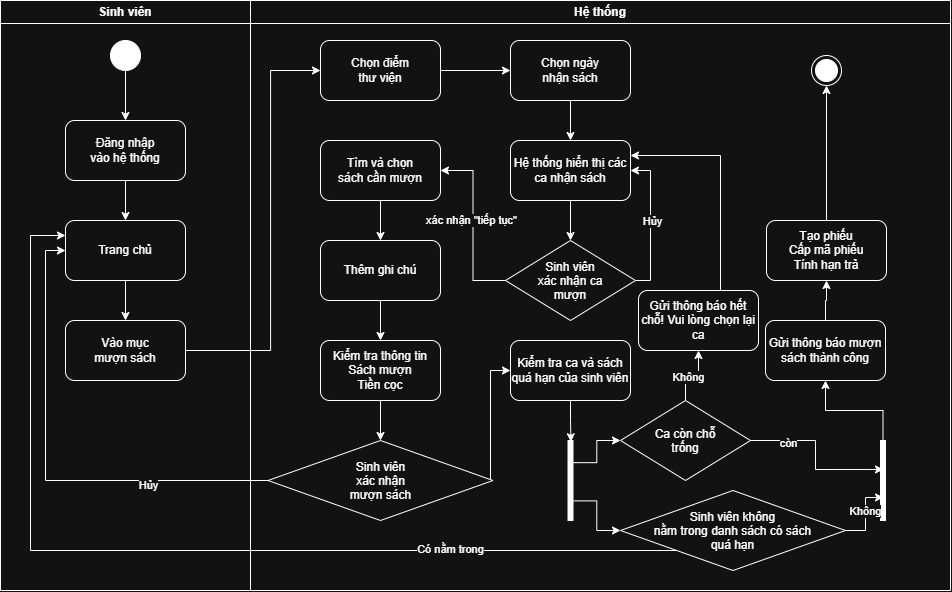

The diagram above was exported from draw.io. Its source (the exported page's mxGraphModel, read from the mxfile embedded in the PNG):
<mxGraphModel dx="698" dy="832" grid="1" gridSize="10" guides="1" tooltips="1" connect="1" arrows="1" fold="1" page="1" pageScale="1" pageWidth="850" pageHeight="1100" math="0" shadow="0">
  <root>
    <mxCell id="0" />
    <mxCell id="1" parent="0" />
    <mxCell id="J403va_5K11U1uVvyNKb-1" parent="1" style="swimlane;whiteSpace=wrap;html=1;" value="Sinh viên" vertex="1">
      <mxGeometry height="590" width="250" x="110" y="320" as="geometry" />
    </mxCell>
    <mxCell id="J403va_5K11U1uVvyNKb-5" edge="1" parent="J403va_5K11U1uVvyNKb-1" source="J403va_5K11U1uVvyNKb-3" style="edgeStyle=orthogonalEdgeStyle;rounded=0;orthogonalLoop=1;jettySize=auto;html=1;entryX=0.5;entryY=0;entryDx=0;entryDy=0;" target="J403va_5K11U1uVvyNKb-4">
      <mxGeometry relative="1" as="geometry" />
    </mxCell>
    <mxCell id="J403va_5K11U1uVvyNKb-3" parent="J403va_5K11U1uVvyNKb-1" style="ellipse;fillColor=strokeColor;html=1;" value="" vertex="1">
      <mxGeometry height="30" width="30" x="110" y="40" as="geometry" />
    </mxCell>
    <mxCell id="J403va_5K11U1uVvyNKb-13" edge="1" parent="J403va_5K11U1uVvyNKb-1" source="J403va_5K11U1uVvyNKb-4" style="edgeStyle=orthogonalEdgeStyle;rounded=0;orthogonalLoop=1;jettySize=auto;html=1;" value="">
      <mxGeometry relative="1" as="geometry">
        <mxPoint x="125" y="220" as="targetPoint" />
      </mxGeometry>
    </mxCell>
    <mxCell id="J403va_5K11U1uVvyNKb-4" parent="J403va_5K11U1uVvyNKb-1" style="rounded=1;whiteSpace=wrap;html=1;" value="Đăng nhập &lt;br&gt;vào hệ thống" vertex="1">
      <mxGeometry height="60" width="120" x="65" y="120" as="geometry" />
    </mxCell>
    <mxCell id="J403va_5K11U1uVvyNKb-42" edge="1" parent="J403va_5K11U1uVvyNKb-1" source="J403va_5K11U1uVvyNKb-40" style="edgeStyle=orthogonalEdgeStyle;rounded=0;orthogonalLoop=1;jettySize=auto;html=1;" target="J403va_5K11U1uVvyNKb-41" value="">
      <mxGeometry relative="1" as="geometry" />
    </mxCell>
    <mxCell id="J403va_5K11U1uVvyNKb-40" parent="J403va_5K11U1uVvyNKb-1" style="rounded=1;whiteSpace=wrap;html=1;" value="Trang chủ" vertex="1">
      <mxGeometry height="60" width="120" x="65" y="220" as="geometry" />
    </mxCell>
    <mxCell id="J403va_5K11U1uVvyNKb-41" parent="J403va_5K11U1uVvyNKb-1" style="rounded=1;whiteSpace=wrap;html=1;" value="Vào mục&lt;br&gt;mượn sách" vertex="1">
      <mxGeometry height="60" width="120" x="65" y="320" as="geometry" />
    </mxCell>
    <mxCell id="J403va_5K11U1uVvyNKb-2" parent="1" style="swimlane;whiteSpace=wrap;html=1;" value="Hệ thống" vertex="1">
      <mxGeometry height="590" width="700" x="360" y="320" as="geometry" />
    </mxCell>
    <mxCell id="J403va_5K11U1uVvyNKb-9" edge="1" parent="J403va_5K11U1uVvyNKb-2" source="J403va_5K11U1uVvyNKb-6" style="edgeStyle=orthogonalEdgeStyle;rounded=0;orthogonalLoop=1;jettySize=auto;html=1;" target="J403va_5K11U1uVvyNKb-8" value="">
      <mxGeometry relative="1" as="geometry" />
    </mxCell>
    <mxCell id="J403va_5K11U1uVvyNKb-6" parent="J403va_5K11U1uVvyNKb-2" style="rounded=1;whiteSpace=wrap;html=1;" value="Chọn điểm &lt;br&gt;thư viện" vertex="1">
      <mxGeometry height="60" width="120" x="70" y="40" as="geometry" />
    </mxCell>
    <mxCell id="J403va_5K11U1uVvyNKb-11" edge="1" parent="J403va_5K11U1uVvyNKb-2" source="J403va_5K11U1uVvyNKb-8" style="edgeStyle=orthogonalEdgeStyle;rounded=0;orthogonalLoop=1;jettySize=auto;html=1;" target="J403va_5K11U1uVvyNKb-10" value="">
      <mxGeometry relative="1" as="geometry" />
    </mxCell>
    <mxCell id="J403va_5K11U1uVvyNKb-8" parent="J403va_5K11U1uVvyNKb-2" style="rounded=1;whiteSpace=wrap;html=1;" value="Chọn ngày&lt;br&gt;nhận sách" vertex="1">
      <mxGeometry height="60" width="120" x="260" y="40" as="geometry" />
    </mxCell>
    <mxCell id="J403va_5K11U1uVvyNKb-16" edge="1" parent="J403va_5K11U1uVvyNKb-2" source="J403va_5K11U1uVvyNKb-10" style="edgeStyle=orthogonalEdgeStyle;rounded=0;orthogonalLoop=1;jettySize=auto;html=1;" target="J403va_5K11U1uVvyNKb-15" value="">
      <mxGeometry relative="1" as="geometry" />
    </mxCell>
    <mxCell id="J403va_5K11U1uVvyNKb-10" parent="J403va_5K11U1uVvyNKb-2" style="rounded=1;whiteSpace=wrap;html=1;" value="Hệ thống hiển thị các ca nhận sách" vertex="1">
      <mxGeometry height="60" width="120" x="260" y="140" as="geometry" />
    </mxCell>
    <mxCell id="J403va_5K11U1uVvyNKb-18" edge="1" parent="J403va_5K11U1uVvyNKb-2" source="J403va_5K11U1uVvyNKb-15" style="edgeStyle=orthogonalEdgeStyle;rounded=0;orthogonalLoop=1;jettySize=auto;html=1;entryX=1;entryY=0.5;entryDx=0;entryDy=0;exitX=1;exitY=0.5;exitDx=0;exitDy=0;" target="J403va_5K11U1uVvyNKb-10">
      <mxGeometry relative="1" as="geometry">
        <Array as="points">
          <mxPoint x="400" y="280" />
          <mxPoint x="400" y="170" />
        </Array>
        <mxPoint x="230" y="170" as="targetPoint" />
      </mxGeometry>
    </mxCell>
    <mxCell id="J403va_5K11U1uVvyNKb-19" connectable="0" parent="J403va_5K11U1uVvyNKb-18" style="edgeLabel;html=1;align=center;verticalAlign=middle;resizable=0;points=[];" value="Hủy" vertex="1">
      <mxGeometry relative="1" x="-0.1034" y="-1" as="geometry">
        <mxPoint y="-10" as="offset" />
      </mxGeometry>
    </mxCell>
    <mxCell id="J403va_5K11U1uVvyNKb-29" edge="1" parent="J403va_5K11U1uVvyNKb-2" source="J403va_5K11U1uVvyNKb-15" style="edgeStyle=orthogonalEdgeStyle;rounded=0;orthogonalLoop=1;jettySize=auto;html=1;entryX=1;entryY=0.5;entryDx=0;entryDy=0;" target="J403va_5K11U1uVvyNKb-28">
      <mxGeometry relative="1" as="geometry" />
    </mxCell>
    <mxCell id="J403va_5K11U1uVvyNKb-30" connectable="0" parent="J403va_5K11U1uVvyNKb-29" style="edgeLabel;html=1;align=center;verticalAlign=middle;resizable=0;points=[];" value="xác nhận &quot;tiếp tục&quot;" vertex="1">
      <mxGeometry relative="1" x="0.0629" y="2" as="geometry">
        <mxPoint as="offset" />
      </mxGeometry>
    </mxCell>
    <mxCell id="J403va_5K11U1uVvyNKb-15" parent="J403va_5K11U1uVvyNKb-2" style="rhombus;whiteSpace=wrap;html=1;shapeInside=1;" value="Sinh viên xác nhận ca mượn" vertex="1">
      <mxGeometry height="80" width="130" x="255" y="240" as="geometry" />
    </mxCell>
    <mxCell id="J403va_5K11U1uVvyNKb-32" edge="1" parent="J403va_5K11U1uVvyNKb-2" source="J403va_5K11U1uVvyNKb-28" style="edgeStyle=orthogonalEdgeStyle;rounded=0;orthogonalLoop=1;jettySize=auto;html=1;" target="J403va_5K11U1uVvyNKb-31" value="">
      <mxGeometry relative="1" as="geometry" />
    </mxCell>
    <mxCell id="J403va_5K11U1uVvyNKb-28" parent="J403va_5K11U1uVvyNKb-2" style="rounded=1;whiteSpace=wrap;html=1;" value="Tìm và chọn &lt;br&gt;sách cần mượn" vertex="1">
      <mxGeometry height="60" width="120" x="70" y="140" as="geometry" />
    </mxCell>
    <mxCell id="J403va_5K11U1uVvyNKb-34" edge="1" parent="J403va_5K11U1uVvyNKb-2" source="J403va_5K11U1uVvyNKb-31" style="edgeStyle=orthogonalEdgeStyle;rounded=0;orthogonalLoop=1;jettySize=auto;html=1;" target="J403va_5K11U1uVvyNKb-33" value="">
      <mxGeometry relative="1" as="geometry" />
    </mxCell>
    <mxCell id="J403va_5K11U1uVvyNKb-31" parent="J403va_5K11U1uVvyNKb-2" style="rounded=1;whiteSpace=wrap;html=1;" value="Thêm ghi chú" vertex="1">
      <mxGeometry height="60" width="120" x="70" y="240" as="geometry" />
    </mxCell>
    <mxCell id="J403va_5K11U1uVvyNKb-36" edge="1" parent="J403va_5K11U1uVvyNKb-2" source="J403va_5K11U1uVvyNKb-33" style="edgeStyle=orthogonalEdgeStyle;rounded=0;orthogonalLoop=1;jettySize=auto;html=1;" target="J403va_5K11U1uVvyNKb-35" value="">
      <mxGeometry relative="1" as="geometry" />
    </mxCell>
    <mxCell id="J403va_5K11U1uVvyNKb-33" parent="J403va_5K11U1uVvyNKb-2" style="rounded=1;whiteSpace=wrap;html=1;" value="Kiểm tra thông tin&lt;br&gt;Sách mượn&lt;br&gt;Tiền cọc" vertex="1">
      <mxGeometry height="60" width="120" x="70" y="340" as="geometry" />
    </mxCell>
    <mxCell id="J403va_5K11U1uVvyNKb-46" edge="1" parent="J403va_5K11U1uVvyNKb-2" source="J403va_5K11U1uVvyNKb-35" style="edgeStyle=orthogonalEdgeStyle;rounded=0;orthogonalLoop=1;jettySize=auto;html=1;entryX=0;entryY=0.5;entryDx=0;entryDy=0;" target="J403va_5K11U1uVvyNKb-45">
      <mxGeometry relative="1" as="geometry">
        <Array as="points">
          <mxPoint x="240" y="370" />
        </Array>
      </mxGeometry>
    </mxCell>
    <mxCell id="J403va_5K11U1uVvyNKb-35" parent="J403va_5K11U1uVvyNKb-2" style="rhombus;whiteSpace=wrap;html=1;shapeInside=1;" value="Sinh viên &lt;br&gt;xác nhận &lt;br&gt;mượn sách" vertex="1">
      <mxGeometry height="80" width="225" x="17.5" y="440" as="geometry" />
    </mxCell>
    <mxCell id="J403va_5K11U1uVvyNKb-45" parent="J403va_5K11U1uVvyNKb-2" style="rounded=1;whiteSpace=wrap;html=1;" value="Kiểm tra ca và sách quá hạn của sinh viên" vertex="1">
      <mxGeometry height="60" width="120" x="260" y="340" as="geometry" />
    </mxCell>
    <mxCell id="J403va_5K11U1uVvyNKb-50" edge="1" parent="J403va_5K11U1uVvyNKb-2" source="J403va_5K11U1uVvyNKb-47" style="edgeStyle=orthogonalEdgeStyle;rounded=0;orthogonalLoop=1;jettySize=auto;html=1;entryX=0;entryY=0.5;entryDx=0;entryDy=0;exitX=0.045;exitY=0.723;exitDx=0;exitDy=0;exitPerimeter=0;">
      <mxGeometry relative="1" as="geometry">
        <mxPoint x="370" y="440" as="targetPoint" />
      </mxGeometry>
    </mxCell>
    <mxCell id="J403va_5K11U1uVvyNKb-52" edge="1" parent="J403va_5K11U1uVvyNKb-2" source="J403va_5K11U1uVvyNKb-47" style="edgeStyle=orthogonalEdgeStyle;rounded=0;orthogonalLoop=1;jettySize=auto;html=1;entryX=0;entryY=0.5;entryDx=0;entryDy=0;exitX=-0.136;exitY=0.245;exitDx=0;exitDy=0;exitPerimeter=0;" target="J403va_5K11U1uVvyNKb-55">
      <mxGeometry relative="1" as="geometry">
        <mxPoint x="370" y="530" as="targetPoint" />
      </mxGeometry>
    </mxCell>
    <mxCell id="J403va_5K11U1uVvyNKb-47" parent="J403va_5K11U1uVvyNKb-2" style="html=1;points=[];perimeter=orthogonalPerimeter;fillColor=strokeColor;rotation=-180;" value="" vertex="1">
      <mxGeometry height="80" width="5" x="317.5" y="440" as="geometry" />
    </mxCell>
    <mxCell id="J403va_5K11U1uVvyNKb-48" edge="1" parent="J403va_5K11U1uVvyNKb-2" source="J403va_5K11U1uVvyNKb-45" style="edgeStyle=orthogonalEdgeStyle;rounded=0;orthogonalLoop=1;jettySize=auto;html=1;entryX=0.409;entryY=0.984;entryDx=0;entryDy=0;entryPerimeter=0;" target="J403va_5K11U1uVvyNKb-47">
      <mxGeometry relative="1" as="geometry" />
    </mxCell>
    <mxCell id="J403va_5K11U1uVvyNKb-58" edge="1" parent="J403va_5K11U1uVvyNKb-2" source="J403va_5K11U1uVvyNKb-54" style="edgeStyle=orthogonalEdgeStyle;rounded=0;orthogonalLoop=1;jettySize=auto;html=1;entryX=0.5;entryY=1;entryDx=0;entryDy=0;" target="J403va_5K11U1uVvyNKb-75">
      <mxGeometry relative="1" as="geometry" />
    </mxCell>
    <mxCell id="J403va_5K11U1uVvyNKb-59" connectable="0" parent="J403va_5K11U1uVvyNKb-58" style="edgeLabel;html=1;align=center;verticalAlign=middle;resizable=0;points=[];" value="Không" vertex="1">
      <mxGeometry relative="1" x="-0.2533" y="-2" as="geometry">
        <mxPoint as="offset" />
      </mxGeometry>
    </mxCell>
    <mxCell id="J403va_5K11U1uVvyNKb-54" parent="J403va_5K11U1uVvyNKb-2" style="rhombus;whiteSpace=wrap;html=1;shapeInside=1;" value="Ca còn chỗ trống" vertex="1">
      <mxGeometry height="80" width="130" x="370" y="400" as="geometry" />
    </mxCell>
    <mxCell id="J403va_5K11U1uVvyNKb-55" parent="J403va_5K11U1uVvyNKb-2" style="rhombus;whiteSpace=wrap;html=1;shapeInside=1;" value="Sinh viên không nằm trong danh sách có sách quá hạn" vertex="1">
      <mxGeometry height="80" width="225" x="370" y="490" as="geometry" />
    </mxCell>
    <mxCell id="J403va_5K11U1uVvyNKb-68" edge="1" parent="J403va_5K11U1uVvyNKb-2" source="J403va_5K11U1uVvyNKb-62" style="edgeStyle=orthogonalEdgeStyle;rounded=0;orthogonalLoop=1;jettySize=auto;html=1;entryX=0.5;entryY=1;entryDx=0;entryDy=0;" target="J403va_5K11U1uVvyNKb-67">
      <mxGeometry relative="1" as="geometry" />
    </mxCell>
    <mxCell id="J403va_5K11U1uVvyNKb-62" parent="J403va_5K11U1uVvyNKb-2" style="html=1;points=[];perimeter=orthogonalPerimeter;fillColor=strokeColor;rotation=-180;" value="" vertex="1">
      <mxGeometry height="80" width="5" x="630" y="440" as="geometry" />
    </mxCell>
    <mxCell id="J403va_5K11U1uVvyNKb-63" edge="1" parent="J403va_5K11U1uVvyNKb-2" source="J403va_5K11U1uVvyNKb-54" style="edgeStyle=orthogonalEdgeStyle;rounded=0;orthogonalLoop=1;jettySize=auto;html=1;entryX=0.4;entryY=0.638;entryDx=0;entryDy=0;entryPerimeter=0;" target="J403va_5K11U1uVvyNKb-62">
      <mxGeometry relative="1" as="geometry" />
    </mxCell>
    <mxCell id="J403va_5K11U1uVvyNKb-65" connectable="0" parent="J403va_5K11U1uVvyNKb-63" style="edgeLabel;html=1;align=center;verticalAlign=middle;resizable=0;points=[];" value="còn" vertex="1">
      <mxGeometry relative="1" x="-0.5432" y="-2" as="geometry">
        <mxPoint as="offset" />
      </mxGeometry>
    </mxCell>
    <mxCell id="J403va_5K11U1uVvyNKb-64" edge="1" parent="J403va_5K11U1uVvyNKb-2" source="J403va_5K11U1uVvyNKb-55" style="edgeStyle=orthogonalEdgeStyle;rounded=0;orthogonalLoop=1;jettySize=auto;html=1;entryX=0.4;entryY=0.288;entryDx=0;entryDy=0;entryPerimeter=0;" target="J403va_5K11U1uVvyNKb-62">
      <mxGeometry relative="1" as="geometry" />
    </mxCell>
    <mxCell id="J403va_5K11U1uVvyNKb-66" connectable="0" parent="J403va_5K11U1uVvyNKb-64" style="edgeLabel;html=1;align=center;verticalAlign=middle;resizable=0;points=[];" value="Không" vertex="1">
      <mxGeometry relative="1" x="0.1268" y="1" as="geometry">
        <mxPoint as="offset" />
      </mxGeometry>
    </mxCell>
    <mxCell id="J403va_5K11U1uVvyNKb-73" edge="1" parent="J403va_5K11U1uVvyNKb-2" source="J403va_5K11U1uVvyNKb-67" style="edgeStyle=orthogonalEdgeStyle;rounded=0;orthogonalLoop=1;jettySize=auto;html=1;" target="J403va_5K11U1uVvyNKb-72" value="">
      <mxGeometry relative="1" as="geometry" />
    </mxCell>
    <mxCell id="J403va_5K11U1uVvyNKb-67" parent="J403va_5K11U1uVvyNKb-2" style="rounded=1;whiteSpace=wrap;html=1;" value="Gửi thông báo mượn&lt;br&gt;sách thành công" vertex="1">
      <mxGeometry height="60" width="120" x="515" y="320" as="geometry" />
    </mxCell>
    <mxCell id="J403va_5K11U1uVvyNKb-69" parent="J403va_5K11U1uVvyNKb-2" style="ellipse;html=1;shape=endState;fillColor=strokeColor;" value="" vertex="1">
      <mxGeometry height="30" width="30" x="561" y="55" as="geometry" />
    </mxCell>
    <mxCell id="J403va_5K11U1uVvyNKb-74" edge="1" parent="J403va_5K11U1uVvyNKb-2" source="J403va_5K11U1uVvyNKb-72" style="edgeStyle=orthogonalEdgeStyle;rounded=0;orthogonalLoop=1;jettySize=auto;html=1;entryX=0.5;entryY=1;entryDx=0;entryDy=0;" target="J403va_5K11U1uVvyNKb-69">
      <mxGeometry relative="1" as="geometry" />
    </mxCell>
    <mxCell id="J403va_5K11U1uVvyNKb-72" parent="J403va_5K11U1uVvyNKb-2" style="rounded=1;whiteSpace=wrap;html=1;" value="Tạo phiếu&lt;br&gt;Cấp mã phiếu&lt;br&gt;Tính hạn trả" vertex="1">
      <mxGeometry height="60" width="120" x="516" y="220" as="geometry" />
    </mxCell>
    <mxCell id="J403va_5K11U1uVvyNKb-76" edge="1" parent="J403va_5K11U1uVvyNKb-2" source="J403va_5K11U1uVvyNKb-75" style="edgeStyle=orthogonalEdgeStyle;rounded=0;orthogonalLoop=1;jettySize=auto;html=1;entryX=1;entryY=0.25;entryDx=0;entryDy=0;" target="J403va_5K11U1uVvyNKb-10">
      <mxGeometry relative="1" as="geometry">
        <Array as="points">
          <mxPoint x="470.03" y="155.03" />
        </Array>
      </mxGeometry>
    </mxCell>
    <mxCell id="J403va_5K11U1uVvyNKb-75" parent="J403va_5K11U1uVvyNKb-2" style="rounded=1;whiteSpace=wrap;html=1;" value="Gửi thông báo hết chỗ! Vui lòng chọn lại ca" vertex="1">
      <mxGeometry height="60" width="120" x="388" y="290" as="geometry" />
    </mxCell>
    <mxCell id="J403va_5K11U1uVvyNKb-14" edge="1" parent="1" source="J403va_5K11U1uVvyNKb-41" style="edgeStyle=orthogonalEdgeStyle;rounded=0;orthogonalLoop=1;jettySize=auto;html=1;entryX=0;entryY=0.5;entryDx=0;entryDy=0;exitX=1;exitY=0.5;exitDx=0;exitDy=0;" target="J403va_5K11U1uVvyNKb-6">
      <mxGeometry relative="1" as="geometry">
        <Array as="points">
          <mxPoint x="380.09" y="670" />
          <mxPoint x="380.09" y="390" />
        </Array>
        <mxPoint x="295" y="580" as="sourcePoint" />
      </mxGeometry>
    </mxCell>
    <mxCell id="J403va_5K11U1uVvyNKb-43" edge="1" parent="1" source="J403va_5K11U1uVvyNKb-35" style="edgeStyle=orthogonalEdgeStyle;rounded=0;orthogonalLoop=1;jettySize=auto;html=1;entryX=0;entryY=0.5;entryDx=0;entryDy=0;" target="J403va_5K11U1uVvyNKb-40">
      <mxGeometry relative="1" as="geometry" />
    </mxCell>
    <mxCell id="J403va_5K11U1uVvyNKb-44" connectable="0" parent="J403va_5K11U1uVvyNKb-43" style="edgeLabel;html=1;align=center;verticalAlign=middle;resizable=0;points=[];" value="Hủy" vertex="1">
      <mxGeometry relative="1" x="-0.493" y="4" as="geometry">
        <mxPoint as="offset" />
      </mxGeometry>
    </mxCell>
    <mxCell id="J403va_5K11U1uVvyNKb-60" edge="1" parent="1" source="J403va_5K11U1uVvyNKb-55" style="edgeStyle=orthogonalEdgeStyle;rounded=0;orthogonalLoop=1;jettySize=auto;html=1;entryX=0;entryY=0.25;entryDx=0;entryDy=0;exitX=0;exitY=1;exitDx=0;exitDy=0;" target="J403va_5K11U1uVvyNKb-40">
      <mxGeometry relative="1" as="geometry">
        <Array as="points">
          <mxPoint x="140" y="870" />
          <mxPoint x="140" y="555" />
        </Array>
      </mxGeometry>
    </mxCell>
    <mxCell id="J403va_5K11U1uVvyNKb-61" connectable="0" parent="J403va_5K11U1uVvyNKb-60" style="edgeLabel;html=1;align=center;verticalAlign=middle;resizable=0;points=[];" value="Có nằm trong" vertex="1">
      <mxGeometry relative="1" x="-0.5438" y="-2" as="geometry">
        <mxPoint as="offset" />
      </mxGeometry>
    </mxCell>
  </root>
</mxGraphModel>